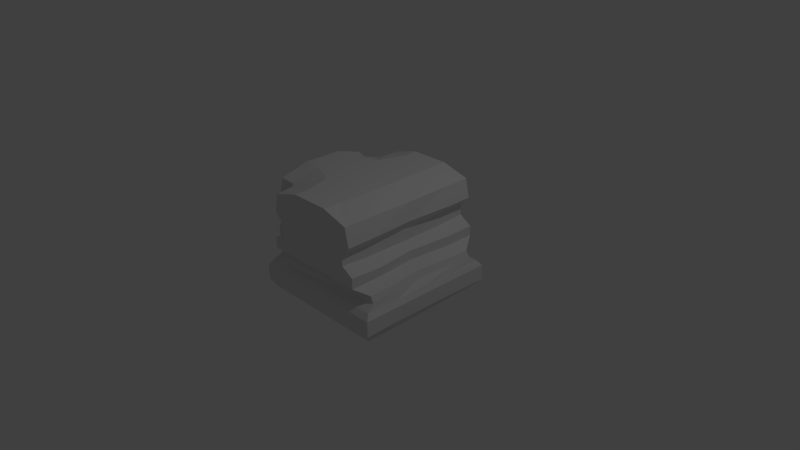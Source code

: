 # Source: Title_Ground_Normal_wall_bended_T.blend  (saved by Blender 2.76.0; exported with 4.5.12 LTS)
import bpy
from mathutils import Matrix  # noqa: F401  (used for matrix-valued properties, if any)

bpy.ops.wm.read_factory_settings(use_empty=True)
scene = bpy.context.scene
scene.name = 'Scene'

# ---- collections
col_collection_1 = bpy.data.collections.new('Collection 1'); scene.collection.children.link(col_collection_1)

# ---- materials (node trees are filled in below, after node groups)
mat_material_001 = bpy.data.materials.new('Material.001')
mat_material_001.alpha_threshold = 0.0
mat_material_001.use_transparent_shadow = False
mat_material_001.roughness = 0.5
mat_material_001.line_color = (0.0, 0.0, 0.0, 1.0)

# ---- material node trees

# ---- world
world_world = bpy.data.worlds.new('World'); scene.world = world_world
world_world.color = (0.05088, 0.05088, 0.05088)
world_world.use_sun_shadow = False
world_world.sun_shadow_jitter_overblur = 0.0
world_world.cycles.sampling_method = 'MANUAL'
world_world.cycles.sample_map_resolution = 256

# ---- cameras
cam_camera = bpy.data.cameras.new('Camera')
cam_camera.clip_end = 100.0
cam_camera.lens = 35.0
cam_camera.sensor_width = 32.0
cam_camera.sensor_height = 18.0
cam_camera.ortho_scale = 7.314
cam_camera.dof.focus_distance = 0.0
cam_camera.dof.aperture_fstop = 128.0

# ---- lights
light_lamp = bpy.data.lights.new('Lamp', 'POINT')
light_lamp.transmission_factor = 0.0
light_lamp.cutoff_distance = 30.0
light_lamp.energy = 100.0
light_lamp.shadow_buffer_clip_start = 1.001
light_lamp.shadow_soft_size = 0.1
light_lamp.shadow_maximum_resolution = 0.006
light_lamp.use_absolute_resolution = True
light_lamp.cycles.use_multiple_importance_sampling = False

# ---- meshes
me_cube_001 = bpy.data.meshes.new('Cube.001')
me_cube_001.from_pydata([(-0.9423, -0.08094, -0.956), (-0.9861, -0.3686, -1.005), (-0.9798, -0.3724, 0.9946), (-0.9272, -0.08094, 0.941), (-0.9257, -0.001889, 0.7654), (-0.8795, -0.001889, -0.764), (0.95, -0.08094, 0.9414), (1.0, -0.3686, 1.0), (-0.9074, -0.4977, -0.9212), (-0.9034, -0.4977, 0.9161), (0.9213, -0.001889, 0.8295), (-0.7398, -0.001889, 0.9287), (0.9213, -0.4977, 0.9213), (-0.8724, 0.08767, -0.7527), (0.8838, 0.08667, 0.8337), (-0.7355, 0.07685, 0.8891), (-0.8856, 0.06702, 0.7535), (-0.2746, 1.091, 0.9993), (0.2706, 1.091, 0.9993), (-1.005, 1.091, -0.2917), (-1.013, 1.091, 0.2502), (-1.017, 0.5882, 0.5763), (-1.001, 0.5882, -0.5827), (0.5776, 0.5882, 0.9993), (-0.5816, 0.5933, 0.9993), (-0.9991, 0.1888, -0.7549), (0.7498, 0.1888, 0.9993), (-0.7538, 0.1888, 0.9993), (-1.019, 0.1888, 0.7485), (-1.0, 0.9773, -0.657), (0.6518, 0.9773, 0.9993), (-1.018, 0.9773, 0.6505), (-0.6558, 0.9773, 0.9993), (-1.019, 0.7168, 0.7081), (-0.7134, 0.7168, 0.9993), (0.7094, 0.7168, 0.9993), (-0.9996, 0.7168, -0.7145), (-1.019, 0.3356, 0.7485), (-0.9991, 0.3356, -0.7549), (0.7498, 0.3356, 0.9993), (-0.7538, 0.3356, 0.9993), (-1.017, 0.4349, 0.5763), (-1.001, 0.4349, -0.5827), (0.5776, 0.4349, 0.9993), (-0.5816, 0.4349, 0.9993), (-0.8774, -0.001889, 0.7533), (-0.8734, 0.08667, 0.7803), (-0.7664, 1.091, 0.254), (-0.7919, 0.5883, 0.5502), (-0.7914, 0.5882, -0.5827), (-0.8393, 0.1888, -0.7568), (-0.8404, 0.1906, 0.7192), (-0.7673, 1.091, -0.2911), (-0.7659, 0.9773, -0.5744), (-0.7682, 0.9773, 0.6622), (-0.8637, 0.7168, -0.6267), (-0.8637, 0.7164, 0.6796), (-0.8393, 0.3356, -0.7568), (-0.8389, 0.3346, 0.7192), (-0.7914, 0.4349, -0.5827), (-0.7919, 0.4359, 0.5502), (0.929, -0.1042, 0.4245), (0.8938, -0.01708, 0.418), (0.8627, 0.07057, 0.4438), (0.595, 0.587, 0.6126), (0.7449, 0.1904, 0.5323), (0.2718, 1.075, 0.7296), (0.6554, 0.9754, 0.621), (0.7099, 0.7179, 0.6057), (0.7521, 0.3137, 0.5507), (0.5875, 0.4166, 0.5934), (0.9637, -0.3906, 0.4175), (-0.6886, -0.001733, 0.8394), (0.9173, -0.4968, 0.4175), (-0.737, 0.08689, 0.8396), (-0.275, 1.089, 0.8253), (-0.545, 0.5942, 0.8168), (-0.6927, 0.1851, 0.8578), (-0.6547, 0.9867, 0.878), (-0.6692, 0.724, 0.8554), (-0.6944, 0.3348, 0.8587), (-0.5533, 0.4351, 0.7968), (-0.786, -0.001803, 0.8007), (0.8874, -0.4971, -0.9234), (-0.7983, 0.08679, 0.8129), (-0.3905, 1.09, 0.4054), (-0.6818, 0.5942, 0.6965), (-0.7804, 0.1851, 0.7955), (-0.7015, 0.9824, 0.7165), (-0.7613, 0.7242, 0.7763), (-0.7803, 0.3349, 0.796), (-0.671, 0.4356, 0.6859), (0.8511, -0.01025, -0.002972), (0.8128, 0.07781, -0.001582), (0.5969, 0.5884, -0.004962), (0.7015, 0.1904, -0.0004988), (0.2866, 1.082, -0.003072), (0.654, 0.9634, -0.00359), (0.6831, 0.7182, -0.005654), (0.6981, 0.3162, -8.908e-05), (0.5928, 0.4156, 0.001059), (-0.9861, -0.1556, -1.005), (1.0, -0.1556, 1.0), (0.9741, -0.1795, 0.4443), (-0.9845, -0.1565, 0.9977), (0.9629, -0.08094, -0.9489), (1.013, -0.3686, -1.006), (-0.7586, -0.00189, -0.9475), (0.9324, -0.001889, -0.8351), (0.8948, 0.08667, -0.8184), (-0.7471, 0.08748, -0.9074), (0.2832, 1.091, -1.022), (-0.2618, 1.091, -1.024), (-0.5687, 0.5882, -1.03), (0.5902, 0.5882, -1.03), (0.7623, 0.1888, -1.033), (-0.7409, 0.1888, -1.034), (0.6644, 0.9773, -1.035), (-0.6429, 0.9773, -1.032), (-0.7005, 0.7168, -1.033), (0.722, 0.7168, -1.033), (-0.7409, 0.3356, -1.034), (0.7623, 0.3208, -1.033), (-0.5687, 0.4349, -1.03), (0.5902, 0.4349, -1.03), (0.957, -0.08094, -0.5425), (0.9196, -0.001889, -0.5445), (0.8803, 0.08667, -0.5398), (-0.243, 1.091, -0.8286), (-0.5446, 0.5943, -0.8119), (0.5921, 0.5882, -0.6588), (0.7608, 0.1888, -0.6245), (-0.7129, 0.1847, -0.8952), (0.2912, 1.091, -0.72), (0.6648, 0.9773, -0.644), (-0.6441, 0.9773, -0.9048), (0.7212, 0.7187, -0.6325), (-0.6733, 0.7242, -0.8886), (0.7608, 0.3208, -0.6245), (-0.7129, 0.3346, -0.8952), (0.5921, 0.4164, -0.6588), (-0.5446, 0.4359, -0.8119), (1.013, -0.1556, -1.006), (0.9868, -0.1716, -0.002809), (0.9057, -0.497, -0.04038), (1.0, -0.1632, -0.5459), (0.9421, -0.09332, 0.003507), (0.98, -0.3832, -0.0253), (0.8946, -0.4971, -0.5403), (0.9968, -0.3757, -0.5468), (-0.682, 0.5923, -0.7198), (-0.6736, 0.4356, -0.7101), (-0.6677, 0.9773, -0.7072), (-0.7766, 0.1867, -0.8089), (-0.7813, 0.3351, -0.8178), (-0.3908, 1.091, -0.4313), (-0.7602, 0.7254, -0.7975), (-0.7471, 0.08748, -0.8612), (-0.7964, 0.08645, -0.7527), (-0.7995, 0.08795, -0.8322), (-0.7615, 1.091, -0.002274), (-0.7586, -0.00196, -0.8811), (-0.8105, -0.001483, -0.7668), (-0.8002, -0.0005767, -0.8327)], [(143, 146)], [(0, 3, 4, 5), (103, 61, 6, 102), (62, 10, 6, 61), (71, 7, 12, 73), (5, 4, 16, 13), (29, 31, 20, 19), (72, 11, 15, 74), (11, 10, 14, 15), (116, 110, 157, 132), (32, 30, 18, 17), (34, 35, 30, 32), (78, 32, 17, 75), (81, 44, 24, 76), (44, 43, 23, 24), (59, 42, 22, 49), (42, 41, 21, 22), (13, 16, 28, 25), (15, 14, 26, 27), (74, 15, 27, 77), (36, 33, 31, 29), (79, 34, 32, 78), (53, 29, 19, 52), (55, 36, 29, 53), (49, 22, 36, 55), (76, 24, 34, 79), (22, 21, 33, 36), (24, 23, 35, 34), (25, 28, 37, 38), (50, 25, 38, 57), (27, 26, 39, 40), (77, 27, 40, 80), (38, 37, 41, 42), (57, 38, 42, 59), (40, 39, 43, 44), (80, 40, 44, 81), (37, 58, 60, 41), (28, 51, 58, 37), (21, 48, 56, 33), (33, 56, 54, 31), (16, 46, 51, 28), (41, 60, 48, 21), (31, 54, 47, 20), (4, 45, 46, 16), (10, 62, 63, 14), (17, 18, 66, 75), (43, 70, 64, 23), (14, 63, 65, 26), (30, 67, 66, 18), (35, 68, 67, 30), (23, 64, 68, 35), (26, 65, 69, 39), (39, 69, 70, 43), (90, 80, 81, 91), (87, 77, 80, 90), (86, 76, 79, 89), (89, 79, 78, 88), (84, 74, 77, 87), (91, 81, 76, 86), (88, 78, 75, 85), (82, 72, 74, 84), (102, 6, 3, 104), (10, 11, 3, 6), (8, 9, 2, 1), (101, 1, 2, 104), (7, 2, 9, 12), (4, 3, 11, 72, 82, 45), (45, 82, 84, 46), (54, 88, 85, 47), (60, 91, 86, 48), (46, 84, 87, 51), (56, 89, 88, 54), (48, 86, 89, 56), (51, 87, 90, 58), (58, 90, 91, 60), (62, 92, 93, 63), (75, 66, 96, 85), (70, 100, 94, 64), (63, 93, 95, 65), (67, 97, 96, 66), (68, 98, 97, 67), (64, 94, 98, 68), (65, 95, 99, 69), (69, 99, 100, 70), (0, 101, 104, 3), (7, 102, 104, 2), (71, 103, 102, 7), (105, 142, 101, 0), (108, 107, 110, 109), (117, 118, 112, 111), (126, 108, 109, 127), (128, 133, 111, 112), (140, 124, 114, 130), (124, 123, 113, 114), (109, 110, 116, 115), (127, 109, 115, 131), (120, 119, 118, 117), (134, 117, 111, 133), (136, 120, 117, 134), (130, 114, 120, 136), (114, 113, 119, 120), (115, 116, 121, 122), (131, 115, 122, 138), (122, 121, 123, 124), (138, 122, 124, 140), (121, 139, 141, 123), (99, 138, 140, 100), (116, 132, 139, 121), (95, 131, 138, 99), (113, 129, 137, 119), (94, 130, 136, 98), (98, 136, 134, 97), (97, 134, 133, 96), (119, 137, 135, 118), (93, 127, 131, 95), (100, 140, 130, 94), (123, 141, 129, 113), (118, 135, 128, 112), (108, 126, 125, 105), (83, 8, 1, 106), (142, 106, 1, 101), (141, 151, 150, 129), (132, 153, 154, 139), (137, 156, 152, 135), (129, 150, 156, 137), (139, 154, 151, 141), (135, 152, 155, 128), (92, 126, 127, 93), (105, 0, 107, 108), (8, 83, 148, 144, 73, 12, 9), (147, 143, 103, 71), (147, 71, 73, 144), (92, 62, 61, 146), (106, 142, 145, 149), (149, 147, 144, 148), (126, 92, 146, 125), (106, 149, 148, 83), (149, 145, 143, 147), (142, 105, 125, 145), (103, 143, 145, 125, 146, 61), (156, 55, 53, 152), (150, 49, 55, 156), (151, 59, 49, 150), (154, 57, 59, 151), (153, 50, 57, 154), (13, 25, 50, 158), (158, 50, 153, 159), (132, 157, 159, 153), (152, 53, 52, 155), (96, 133, 128, 155), (96, 155, 52, 160), (85, 96, 160, 47), (47, 160, 52, 19, 20), (162, 158, 159, 163), (110, 107, 161, 157), (157, 161, 163, 159), (5, 13, 158, 162), (5, 162, 163, 161, 107, 0)])
me_cube_001.materials.append(mat_material_001)
me_cube_001.use_remesh_preserve_volume = False
me_cube_001.use_remesh_preserve_attributes = False
me_cube_001.use_mirror_vertex_groups = False
me_cube_001.update()

# ---- objects
ob_lamp = bpy.data.objects.new('Lamp', light_lamp)
ob_camera = bpy.data.objects.new('Camera', cam_camera)
ob_cube_001 = bpy.data.objects.new('Cube.001', me_cube_001)

# ---- transforms, parenting, visibility, modifiers, constraints
ob_lamp.location = (4.076, 1.005, 5.904)
ob_lamp.rotation_euler = (0.6503, 0.05522, 1.866)
ob_lamp.lock_rotations_4d = False
ob_lamp.empty_display_type = 'ARROWS'
ob_lamp.color = (0.0, 0.0, 0.0, 0.0)
ob_lamp.lineart.crease_threshold = 0.0
ob_camera.location = (7.481, -6.508, 5.344)
ob_camera.rotation_euler = (1.109, 0.01082, 0.8149)
ob_camera.lock_rotations_4d = False
ob_camera.empty_display_type = 'ARROWS'
ob_camera.color = (0.0, 0.0, 0.0, 0.0)
ob_camera.display_type = 'WIRE'
ob_camera.lineart.crease_threshold = 0.0
ob_cube_001.location = (0.0, 0.0, 0.0)
ob_cube_001.rotation_euler = (1.571, 0.0, 0.0)
ob_cube_001.scale = (0.9763, 0.9763, 0.9763)
ob_cube_001.lock_rotations_4d = False
ob_cube_001.empty_display_type = 'ARROWS'
ob_cube_001.lineart.crease_threshold = 0.0

# ---- collection membership
col_collection_1.objects.link(ob_lamp)
col_collection_1.objects.link(ob_camera)
col_collection_1.objects.link(ob_cube_001)

# ---- scene / render settings (as saved in the file)
scene.camera = ob_camera
scene.frame_start = 1; scene.frame_end = 250; scene.frame_set(1)
scene.render.engine = 'BLENDER_EEVEE_NEXT'
scene.render.resolution_percentage = 50
scene.render.dither_intensity = 0.0
scene.cycles.use_denoising = False
scene.cycles.samples = 10
scene.cycles.sampling_pattern = 'TABULATED_SOBOL'
scene.cycles.light_sampling_threshold = 0.0
scene.cycles.use_adaptive_sampling = False
scene.cycles.use_light_tree = False
scene.cycles.blur_glossy = 0.0
scene.cycles.pixel_filter_type = 'GAUSSIAN'
scene.cycles.sample_clamp_indirect = 0.0
scene.view_settings.view_transform = 'Standard'
bpy.context.view_layer.update()
